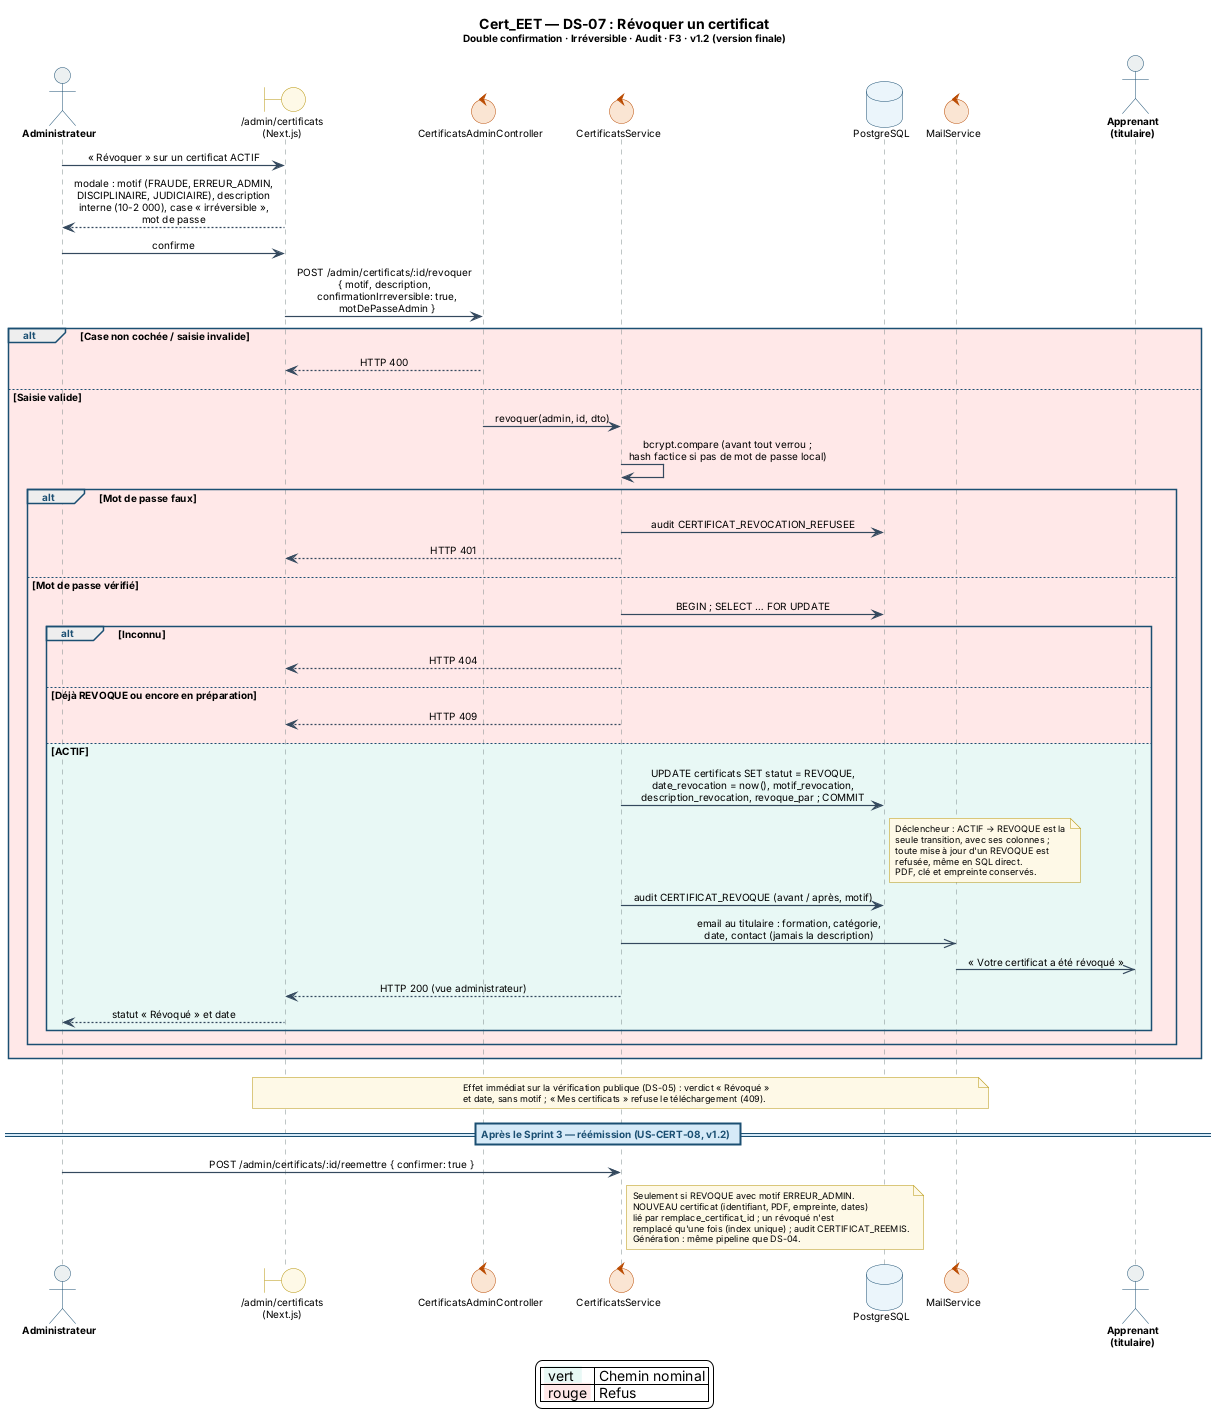

The diagram above was rendered by PlantUML. Its source (embedded in the PNG):
@startuml Cert_EET_DS07_Revocation_Certificat
' =====================================================================
'  Projet    : Cert_EET
'  Diagramme : DS-07 — Révoquer un certificat
'  Acteur    : Administrateur
'  Ref CdC   : F3 (Certification) — UC6 Administrateur — NF3 (Audit)
'  Auteur    : Iyed Omri — PFE ESPRIT 2026
'  Version   : 1.2 — 18/11/2026 : US-CERT-08 réémission après révocation pour erreur (PR #87, journal 74).
'              (précédente : 1.1 — 09/11/2026, alignée sur l'implémentation du Sprint 3)
'              (US-CERT-06 ; engineering-log/48).
'              Changements v1.0 → v1.1 : route POST
'              /admin/certificats/:id/revoquer ; double confirmation (case
'              d'irréversibilité + mot de passe revérifié avant tout
'              verrou, 401 tracé) ; statut non ACTIF = 409 (DS-07 : 400) ;
'              motif en liste fermée + description interne ; irréversible
'              par déclencheur en base ; PDF et empreinte conservés ; page
'              publique : « Révoqué » + date, jamais le motif ; email sans
'              la description ; pas de pièces jointes ni d'adresse de
'              contact dédiée.
' =====================================================================
!pragma teoz true
skinparam backgroundColor #FFFFFF
skinparam shadowing false
skinparam DefaultFontName "Segoe UI"
skinparam DefaultFontSize 10
skinparam sequenceMessageAlign center
skinparam responseMessageBelowArrow true
skinparam ParticipantPadding 18
skinparam ArrowThickness 1.2
skinparam LifeLineBorderThickness 1.0
skinparam participant {
  BackgroundColor #FFFFFF
  BorderColor #5D6D7E
}
skinparam actor {
  BackgroundColor #ECF0F1
  BorderColor #1B4F72
  FontStyle bold
}
skinparam database {
  BackgroundColor #EBF5FB
  BorderColor #1B4F72
}
skinparam collections {
  BackgroundColor #E8F8F5
  BorderColor #1E8449
}
skinparam boundary {
  BackgroundColor #FEF9E7
  BorderColor #B7950B
}
skinparam control {
  BackgroundColor #FAE5D3
  BorderColor #BA4A00
}
skinparam note {
  BackgroundColor #FEF9E7
  BorderColor #B7950B
  FontSize 9
}
skinparam sequence {
  ArrowColor #34495E
  LifeLineBorderColor #7F8C8D
  LifeLineBackgroundColor #FDFEFE
  GroupBorderColor #1B4F72
  GroupHeaderFontColor #1B4F72
  GroupHeaderFontStyle bold
  DividerBorderColor #1B4F72
  DividerBackgroundColor #D6EAF8
  DividerFontColor #1B4F72
  DividerFontStyle bold
}

title <size:14><b>Cert_EET — DS-07 : Révoquer un certificat</b></size>\n<size:10>Double confirmation · Irréversible · Audit · F3 · v1.2 (version finale)</size>

actor       "Administrateur" as ADM
boundary    "/admin/certificats\n(Next.js)" as FE
control     "CertificatsAdminController" as CC
control     "CertificatsService" as CS
database    "PostgreSQL" as DB
control     "MailService" as NOTIF
actor       "Apprenant\n(titulaire)" as APP

ADM  ->  FE  : « Révoquer » sur un certificat ACTIF
FE  --> ADM  : modale : motif (FRAUDE, ERREUR_ADMIN,\nDISCIPLINAIRE, JUDICIAIRE), description\ninterne (10-2 000), case « irréversible »,\nmot de passe
ADM  ->  FE  : confirme
FE   ->  CC  : POST /admin/certificats/:id/revoquer\n{ motif, description,\n  confirmationIrreversible: true,\n  motDePasseAdmin }
alt #FFE8E8 Case non cochée / saisie invalide
  CC  --> FE  : HTTP 400
else Saisie valide
  CC   ->  CS  : revoquer(admin, id, dto)
  CS   ->  CS  : bcrypt.compare (avant tout verrou ;\nhash factice si pas de mot de passe local)
  alt #FFE8E8 Mot de passe faux
    CS   ->  DB  : audit CERTIFICAT_REVOCATION_REFUSEE
    CS  --> FE   : HTTP 401
  else Mot de passe vérifié
    CS   ->  DB  : BEGIN ; SELECT … FOR UPDATE
    alt #FFE8E8 Inconnu
      CS --> FE  : HTTP 404
    else #FFE8E8 Déjà REVOQUE ou encore en préparation
      CS --> FE  : HTTP 409
    else #E8F8F5 ACTIF
      CS   ->  DB  : UPDATE certificats SET statut = REVOQUE,\ndate_revocation = now(), motif_revocation,\ndescription_revocation, revoque_par ; COMMIT
      note right of DB
        Déclencheur : ACTIF → REVOQUE est la
        seule transition, avec ses colonnes ;
        toute mise à jour d'un REVOQUE est
        refusée, même en SQL direct.
        PDF, clé et empreinte conservés.
      end note
      CS   ->  DB  : audit CERTIFICAT_REVOQUE (avant / après, motif)
      CS   ->> NOTIF : email au titulaire : formation, catégorie,\ndate, contact (jamais la description)
      NOTIF ->> APP : « Votre certificat a été révoqué »
      CS  --> FE   : HTTP 200 (vue administrateur)
      FE  --> ADM  : statut « Révoqué » et date
    end
  end
end

note over FE, NOTIF
  Effet immédiat sur la vérification publique (DS-05) : verdict « Révoqué »
  et date, sans motif ; « Mes certificats » refuse le téléchargement (409).
end note

== Après le Sprint 3 — réémission (US-CERT-08, v1.2) ==
ADM -> CS : POST /admin/certificats/:id/reemettre { confirmer: true }
note right of CS
  Seulement si REVOQUE avec motif ERREUR_ADMIN.
  NOUVEAU certificat (identifiant, PDF, empreinte, dates)
  lié par remplace_certificat_id ; un révoqué n'est
  remplacé qu'une fois (index unique) ; audit CERTIFICAT_REEMIS.
  Génération : même pipeline que DS-04.
end note

legend bottom
  | <back:#E8F8F5> vert  </back> | Chemin nominal |
  | <back:#FFE8E8> rouge </back> | Refus |
endlegend
@enduml